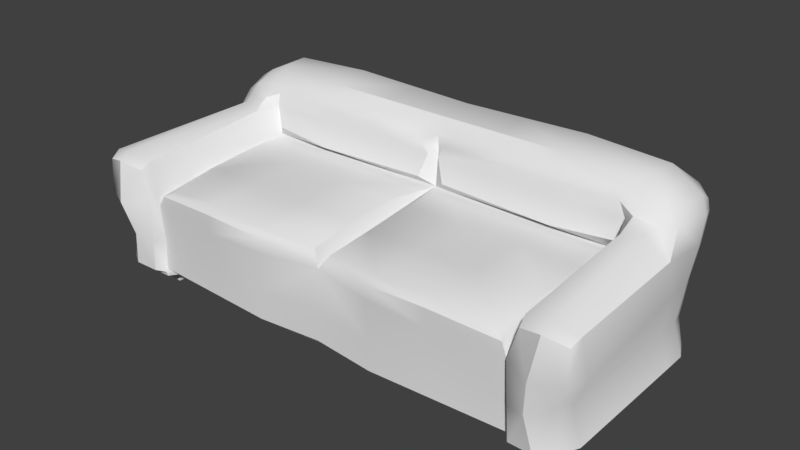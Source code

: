 # Source: couch.blend  (saved by Blender 2.79.0; exported with 4.5.12 LTS)
import bpy
from mathutils import Matrix  # noqa: F401  (used for matrix-valued properties, if any)

bpy.ops.wm.read_factory_settings(use_empty=True)
scene = bpy.context.scene
scene.name = 'Scene'

# ---- collections
col_collection_1 = bpy.data.collections.new('Collection 1'); scene.collection.children.link(col_collection_1)

# ---- materials (node trees are filled in below, after node groups)
mat_atlas = bpy.data.materials.new('atlas')
mat_atlas.alpha_threshold = 0.0
mat_atlas.use_transparent_shadow = False
mat_atlas.roughness = 0.5

# ---- node groups
ng_auto_smooth = bpy.data.node_groups.new('Auto Smooth', 'GeometryNodeTree')
_s = ng_auto_smooth.interface.new_socket(name='Geometry', in_out='OUTPUT', socket_type='NodeSocketGeometry')
_s = ng_auto_smooth.interface.new_socket(name='Geometry', in_out='INPUT', socket_type='NodeSocketGeometry')
_s = ng_auto_smooth.interface.new_socket(name='Angle', in_out='INPUT', socket_type='NodeSocketFloat')
_s.subtype = 'ANGLE'
_s.min_value = 0.0
_s.max_value = 3.142
ng_auto_smooth.is_modifier = True
_N = ng_auto_smooth.nodes; _L = ng_auto_smooth.links
n0 = _N.new('NodeGroupOutput'); n0.name = 'Group Output'; n0.location = (480, -100)
n1 = _N.new('NodeGroupInput'); n1.name = 'Group Input'; n1.location = (-420, -300)
n2 = _N.new('NodeGroupInput'); n2.name = 'Group Input.001'; n2.location = (-60, -100)
n3 = _N.new('GeometryNodeSetShadeSmooth'); n3.name = 'Set Shade Smooth'; n3.location = (120, -100)
n3.domain = 'EDGE'
n4 = _N.new('GeometryNodeSetShadeSmooth'); n4.name = 'Set Shade Smooth.001'; n4.location = (300, -100)
n5 = _N.new('GeometryNodeInputMeshEdgeAngle'); n5.name = 'Edge Angle'; n5.location = (-420, -220)
n6 = _N.new('GeometryNodeInputEdgeSmooth'); n6.name = 'Is Edge Smooth'; n6.location = (-60, -160)
n7 = _N.new('GeometryNodeInputShadeSmooth'); n7.name = 'Is Face Smooth'; n7.location = (-240, -340)
n8 = _N.new('FunctionNodeBooleanMath'); n8.name = 'Boolean Math'; n8.location = (-60, -220)
n9 = _N.new('FunctionNodeCompare'); n9.name = 'Compare'; n9.location = (-240, -180)
n9.operation = 'LESS_EQUAL'
_L.new(n5.outputs[0], n9.inputs[0])
_L.new(n4.outputs[0], n0.inputs[0])
_L.new(n1.outputs[1], n9.inputs[1])
_L.new(n9.outputs[0], n8.inputs[0])
_L.new(n7.outputs[0], n8.inputs[1])
_L.new(n2.outputs[0], n3.inputs[0])
_L.new(n6.outputs[0], n3.inputs[1])
_L.new(n3.outputs[0], n4.inputs[0])
_L.new(n8.outputs[0], n3.inputs[2])
n0.is_active_output = True

# ---- material node trees

# ---- world
world_world = bpy.data.worlds.new('World'); scene.world = world_world
world_world.color = (0.05088, 0.05088, 0.05088)
world_world.use_sun_shadow = False
world_world.sun_shadow_jitter_overblur = 0.0
world_world.cycles.sampling_method = 'MANUAL'

# ---- meshes
me_cube_008 = bpy.data.meshes.new('Cube.008')
me_cube_008.from_pydata([(-6.833, -2.544, 1.636), (-6.701, 2.465, 1.367), (-7.392, -3.05, 2.734), (-6.779, 2.676, 2.533), (-6.833, 1.266, 1.499), (-7.011, 1.267, 2.604), (-5.567, 2.997, 1.501), (-5.574, -3.05, 1.499), (-5.588, 3.149, 2.482), (-5.529, -3.161, 2.605), (-5.657, 1.516, 3.153), (-6.741, 1.939, 4.57), (-6.748, 3.124, 4.291), (-5.784, 3.665, 4.483), (-5.871, 2.055, 5.033), (-5.388, 1.255, 3.481), (-5.348, 1.455, 4.802), (-0.3875, 1.264, 3.411), (-0.5779, 1.459, 4.699), (-6.965, 1.009, 3.574), (-5.87, -3.05, 3.733), (-7.196, -3.05, 3.733), (-5.837, 0.7022, 4.017), (-5.757, 3.586, 3.384), (-6.82, 2.896, 3.203), (-5.578, 1.362, 4.073), (-0.1666, 1.377, 4.064), (-5.27, -1.533, 3.198), (-5.369, -0.0103, 3.249), (-0.3315, -0.005773, 3.211), (-0.3315, -1.528, 3.16), (-6.839, 1.956, 1.5), (-6.953, 2.062, 2.552), (-6.792, 2.683, 4.555), (-5.917, 2.785, 5.056), (-7.008, 2.357, 3.468), (-3.467, 3.15, 1.491), (-3.467, 3.246, 2.467), (-3.614, 1.429, 3.186), (-3.624, 3.806, 4.515), (-3.607, 1.678, 5.084), (-3.467, -3.144, 1.499), (-3.675, 1.177, 3.353), (-3.609, 1.373, 4.811), (-3.467, -3.231, 2.486), (-3.566, 1.291, 4.081), (-3.546, 3.675, 3.343), (-3.621, -0.007481, 3.315), (-3.572, -1.537, 3.263), (-3.615, 2.818, 5.168), (-6.183, 2.805, 1.5), (-6.232, 2.951, 2.48), (-6.318, 3.49, 4.437), (-6.31, 1.921, 4.848), (-6.55, -3.234, 3.91), (-6.372, 0.8493, 4.14), (-6.446, 3.437, 3.331), (-6.68, -3.125, 1.741), (-6.235, -3.511, 1.686), (-6.414, -3.744, 2.656), (-7.14, -3.398, 2.664), (-5.728, -3.353, 1.564), (-5.651, -3.346, 2.691), (-5.92, -3.346, 3.571), (-7.123, -3.346, 3.571), (-6.537, -3.512, 3.732), (-5.799, 3.776, 4.063), (-0.3385, 1.303, 4.403), (-5.853, 1.418, 4.664), (-6.833, 3.076, 4.02), (-5.454, 1.296, 4.482), (-6.85, 1.467, 4.257), (-7.016, 2.509, 4.17), (-3.587, 1.211, 4.461), (-3.585, 3.86, 4.035), (-6.372, 1.409, 4.574), (-6.427, 3.576, 4.003), (-6.417, 2.727, 4.777), (-5.12, -2.91, 3.039), (-3.468, -3.104, 3.281), (-0.2537, -2.78, 2.997), (-5.381, -3.119, 2.904), (-3.464, -3.29, 3.05), (-1.733, 3.104, 1.495), (-1.733, 3.201, 2.475), (-1.807, 1.473, 3.169), (-1.812, 3.758, 4.473), (-1.803, 1.703, 5.068), (-2.031, 1.221, 3.382), (-2.094, 1.416, 4.755), (-1.866, 1.334, 4.072), (-1.773, 3.626, 3.341), (-1.976, -0.006627, 3.263), (-1.952, -1.533, 3.212), (-1.807, 2.807, 5.122), (-1.734, -3.227, 1.499), (-1.733, -3.233, 2.551), (-1.79, 3.812, 4.012), (-1.963, 1.257, 4.432), (-1.861, -3.072, 3.139), (-1.757, -3.252, 2.963), (-5.882, 1.155, 4.3), (-6.527, 1.189, 4.192), (-1.735, 2.845, 0.5445), (-1.735, -3.009, 0.5454), (-6.252, -3.17, 0.5917), (-5.612, -3.12, 0.5606), (-6.618, -2.966, 0.6023), (-6.256, 2.617, 0.5454), (-3.47, -2.932, 0.5454), (-3.47, 2.888, 0.5436), (-6.891, 1.792, 0.5455), (-5.621, 2.8, 0.5454), (-5.461, -2.845, 0.5454), (-6.89, 1.153, 0.5454), (-6.641, 2.296, 0.5152), (-6.89, -2.376, 0.5777), (-7.102, -2.544, 0.6786), (-6.845, 2.501, 0.6099), (-7.102, 1.266, 0.6431), (-5.629, -3.05, 0.6431), (-5.794, 3.046, 0.6431), (-7.103, 1.956, 0.6432), (-3.576, 3.14, 0.6411), (-3.576, -3.144, 0.6431), (-6.448, 2.848, 0.6432), (-6.821, -3.182, 0.7058), (-5.785, -3.348, 0.6599), (-6.444, -3.402, 0.6941), (-1.788, -3.227, 0.6431), (-1.788, 3.093, 0.6421), (-6.256, 2.576, 0.4088), (-6.641, 2.259, 0.3785), (-6.891, 1.762, 0.4089), (-1.735, 2.8, 0.4078), (-3.47, 2.842, 0.4069), (-6.89, -2.346, 0.441), (-6.618, -2.928, 0.4657), (-6.89, 1.132, 0.4087), (-5.621, 2.756, 0.4088), (-1.735, -2.97, 0.4087), (-5.461, -2.808, 0.4087), (-3.47, -2.894, 0.4087), (-6.252, -3.129, 0.4551), (-5.612, -3.08, 0.424), (-6.297, 1.357, 0.0), (-6.297, 1.357, 0.6669), (-6.297, 2.02, 0.0), (-6.297, 2.02, 0.6669), (-5.635, 1.357, 0.0), (-5.635, 1.357, 0.6669), (-5.635, 2.02, 0.0), (-5.635, 2.02, 0.6669), (-6.42, -2.587, 0.0), (-6.42, -2.587, 0.6724), (-6.42, -1.925, 0.0), (-6.42, -1.925, 0.6724), (-5.757, -2.587, 0.0), (-5.757, -2.587, 0.6724), (-5.757, -1.925, 0.0), (-5.757, -1.925, 0.6724), (6.833, -2.544, 1.636), (6.701, 2.465, 1.367), (7.392, -3.05, 2.734), (6.779, 2.676, 2.533), (6.833, 1.266, 1.499), (7.011, 1.267, 2.604), (5.567, 2.997, 1.501), (5.574, -3.05, 1.499), (5.588, 3.149, 2.482), (5.529, -3.161, 2.605), (5.657, 1.516, 3.153), (6.741, 1.939, 4.57), (6.748, 3.124, 4.291), (5.784, 3.665, 4.483), (5.871, 2.055, 5.033), (5.388, 1.255, 3.481), (5.348, 1.455, 4.802), (0.3875, 1.264, 3.411), (0.5779, 1.459, 4.699), (6.965, 1.009, 3.574), (5.87, -3.05, 3.733), (7.196, -3.05, 3.733), (5.837, 0.7022, 4.017), (5.757, 3.586, 3.384), (6.82, 2.896, 3.203), (5.578, 1.362, 4.073), (0.1666, 1.377, 4.064), (5.27, -1.533, 3.198), (5.369, -0.0103, 3.249), (0.3315, -0.005773, 3.211), (0.3315, -1.528, 3.16), (6.839, 1.956, 1.5), (6.953, 2.062, 2.552), (6.792, 2.683, 4.555), (5.917, 2.785, 5.056), (7.008, 2.357, 3.468), (3.467, 3.15, 1.491), (3.467, 3.246, 2.467), (3.614, 1.429, 3.186), (3.624, 3.806, 4.515), (3.607, 1.678, 5.084), (3.467, -3.144, 1.499), (3.675, 1.177, 3.353), (3.609, 1.373, 4.811), (3.467, -3.231, 2.486), (3.566, 1.291, 4.081), (3.546, 3.675, 3.343), (3.621, -0.007481, 3.315), (3.572, -1.537, 3.263), (3.615, 2.818, 5.168), (6.183, 2.805, 1.5), (6.232, 2.951, 2.48), (6.318, 3.49, 4.437), (6.31, 1.921, 4.848), (6.55, -3.234, 3.91), (6.372, 0.8493, 4.14), (6.446, 3.437, 3.331), (6.68, -3.125, 1.741), (6.235, -3.511, 1.686), (6.414, -3.744, 2.656), (7.14, -3.398, 2.664), (5.728, -3.353, 1.564), (5.651, -3.346, 2.691), (5.92, -3.346, 3.571), (7.123, -3.346, 3.571), (6.537, -3.512, 3.732), (5.799, 3.776, 4.063), (0.0, 3.764, 3.99), (0.3385, 1.303, 4.403), (5.853, 1.418, 4.664), (6.833, 3.076, 4.02), (5.454, 1.296, 4.482), (6.85, 1.467, 4.257), (7.016, 2.509, 4.17), (3.587, 1.211, 4.461), (3.585, 3.86, 4.035), (6.372, 1.409, 4.574), (6.427, 3.576, 4.003), (6.417, 2.727, 4.777), (5.12, -2.91, 3.039), (3.468, -3.104, 3.281), (0.2537, -2.78, 2.997), (5.381, -3.119, 2.904), (3.464, -3.29, 3.05), (1.733, 3.104, 1.495), (1.733, 3.201, 2.475), (1.807, 1.473, 3.169), (1.812, 3.758, 4.473), (1.803, 1.703, 5.068), (2.031, 1.221, 3.382), (2.094, 1.416, 4.755), (1.866, 1.334, 4.072), (1.773, 3.626, 3.341), (1.976, -0.006627, 3.263), (1.952, -1.533, 3.212), (1.807, 2.807, 5.122), (1.734, -3.227, 1.499), (1.733, -3.233, 2.551), (1.79, 3.812, 4.012), (1.963, 1.257, 4.432), (1.861, -3.072, 3.139), (1.757, -3.252, 2.963), (5.882, 1.155, 4.3), (6.527, 1.189, 4.192), (0.0, 3.057, 1.499), (0.0, -3.05, 1.499), (0.0, 3.156, 2.483), (0.0, -2.974, 2.615), (0.0, 1.517, 3.152), (0.0, 3.711, 4.43), (0.0, 1.727, 5.051), (0.0, 3.578, 3.339), (0.0, 1.622, 4.059), (0.0, 2.797, 5.077), (0.0, 1.571, 4.582), (1.735, 2.845, 0.5445), (1.735, -3.009, 0.5454), (6.252, -3.17, 0.5917), (5.612, -3.12, 0.5606), (6.618, -2.966, 0.6023), (6.256, 2.617, 0.5454), (3.47, -2.932, 0.5454), (3.47, 2.888, 0.5436), (6.891, 1.792, 0.5455), (0.0, -2.845, 0.5454), (0.0, 2.801, 0.5453), (5.621, 2.8, 0.5454), (5.461, -2.845, 0.5454), (6.89, 1.153, 0.5454), (6.641, 2.296, 0.5152), (6.89, -2.376, 0.5777), (7.102, -2.544, 0.6786), (6.845, 2.501, 0.6099), (7.102, 1.266, 0.6431), (5.629, -3.05, 0.6431), (5.794, 3.046, 0.6431), (0.0, 3.047, 0.6431), (0.0, -3.05, 0.6431), (7.103, 1.956, 0.6432), (3.576, 3.14, 0.6411), (3.576, -3.144, 0.6431), (6.448, 2.848, 0.6432), (6.821, -3.182, 0.7058), (5.785, -3.348, 0.6599), (6.444, -3.402, 0.6941), (1.788, -3.227, 0.6431), (1.788, 3.093, 0.6421), (6.256, 2.576, 0.4088), (6.641, 2.259, 0.3785), (6.891, 1.762, 0.4089), (1.735, 2.8, 0.4078), (3.47, 2.842, 0.4069), (6.89, -2.346, 0.441), (6.618, -2.928, 0.4657), (6.89, 1.132, 0.4087), (5.621, 2.756, 0.4088), (1.735, -2.97, 0.4087), (0.0, -2.808, 0.4087), (0.0, 2.757, 0.4087), (5.461, -2.808, 0.4087), (3.47, -2.894, 0.4087), (6.252, -3.129, 0.4551), (5.612, -3.08, 0.424), (6.297, 1.357, 0.0), (6.297, 1.357, 0.6669), (6.297, 2.02, 0.0), (6.297, 2.02, 0.6669), (5.635, 1.357, 0.0), (5.635, 1.357, 0.6669), (5.635, 2.02, 0.0), (5.635, 2.02, 0.6669), (6.42, -2.587, 0.0), (6.42, -2.587, 0.6724), (6.42, -1.925, 0.0), (6.42, -1.925, 0.6724), (5.757, -2.587, 0.0), (5.757, -2.587, 0.6724), (5.757, -1.925, 0.0), (5.757, -1.925, 0.6724)], [], [(122, 31, 1, 118), (83, 36, 37, 84), (2, 0, 57, 60), (4, 0, 2, 5), (50, 1, 3, 51), (40, 14, 16, 43), (117, 0, 4, 119), (74, 66, 13, 39), (31, 4, 5, 32), (124, 41, 7, 120), (125, 50, 6, 121), (77, 33, 11, 53), (49, 34, 14, 40), (72, 71, 11, 33), (76, 69, 12, 52), (130, 83, 265, 297), (10, 15, 25), (275, 271, 18, 67), (85, 269, 17, 88), (90, 88, 17, 26), (5, 2, 21, 19), (55, 19, 21, 54), (21, 2, 60, 64), (9, 10, 22, 20), (75, 68, 14, 53), (98, 90, 26, 67), (269, 273, 26, 17), (101, 22, 25, 70), (51, 3, 24, 56), (32, 5, 19, 35), (37, 8, 23, 46), (38, 10, 28, 47), (47, 28, 27, 48), (30, 268, 269, 29), (27, 28, 10, 9), (3, 32, 35, 24), (69, 72, 33, 12), (39, 13, 34, 49), (95, 96, 44, 41), (119, 4, 31, 122), (86, 39, 49, 94), (92, 47, 48, 93), (85, 38, 47, 92), (84, 37, 46, 91), (70, 25, 45, 73), (25, 15, 42, 45), (10, 38, 42, 15), (1, 31, 32, 3), (121, 6, 36, 123), (94, 49, 40, 87), (129, 95, 41, 124), (27, 9, 81, 78), (95, 266, 268, 96), (97, 74, 39, 86), (87, 40, 43, 89), (8, 51, 56, 23), (71, 75, 53, 11), (20, 54, 65, 63), (22, 55, 54, 20), (66, 76, 52, 13), (118, 1, 50, 125), (83, 84, 267, 265), (7, 9, 62, 61), (9, 20, 63, 62), (128, 58, 57, 126), (6, 50, 51, 8), (59, 62, 63, 65), (60, 59, 65, 64), (58, 61, 62, 59), (127, 61, 58, 128), (54, 21, 64, 65), (120, 7, 61, 127), (23, 56, 76, 66), (19, 55, 102), (91, 46, 74, 97), (16, 70, 73, 43), (24, 35, 72, 69), (68, 70, 16), (89, 98, 67, 18), (55, 22, 101), (273, 275, 67, 26), (56, 24, 69, 76), (35, 19, 71, 72), (46, 23, 66, 74), (22, 10, 25), (14, 68, 16), (52, 12, 33, 77), (34, 77, 53, 14), (52, 77, 34), (13, 52, 34), (48, 27, 78, 79), (93, 48, 79, 99), (81, 82, 79, 78), (80, 100, 268), (268, 100, 96), (9, 44, 82, 81), (44, 96, 100, 82), (36, 6, 8, 37), (7, 41, 44, 9), (82, 100, 99, 79), (30, 93, 99, 80), (43, 73, 98, 89), (272, 91, 97, 228), (271, 87, 89, 18), (228, 97, 86, 270), (298, 266, 95, 129), (274, 94, 87, 271), (267, 84, 91, 272), (269, 85, 92, 29), (29, 92, 93, 30), (270, 86, 94, 274), (73, 45, 90, 98), (45, 42, 88, 90), (38, 85, 88, 42), (123, 36, 83, 130), (57, 58, 59, 60), (68, 101, 70), (102, 55, 101), (75, 102, 101, 68), (71, 19, 102, 75), (129, 124, 109, 104), (122, 118, 115, 111), (298, 129, 104, 285), (127, 128, 105, 106), (121, 123, 110, 112), (118, 125, 108, 115), (124, 120, 113, 109), (128, 126, 107, 105), (126, 117, 116, 107), (130, 297, 286, 103), (119, 122, 111, 114), (123, 130, 103, 110), (125, 121, 112, 108), (117, 119, 114, 116), (120, 127, 106, 113), (0, 117, 126, 57), (104, 109, 142, 140), (106, 105, 143, 144), (113, 106, 144, 141), (114, 111, 133, 138), (105, 107, 137, 143), (112, 110, 135, 139), (109, 113, 141, 142), (103, 286, 319, 134), (285, 104, 140, 318), (108, 112, 139, 131), (116, 114, 138, 136), (107, 116, 136, 137), (110, 103, 134, 135), (111, 115, 132, 133), (115, 108, 131, 132), (145, 146, 148, 147), (147, 148, 152, 151), (151, 152, 150, 149), (149, 150, 146, 145), (153, 154, 156, 155), (155, 156, 160, 159), (159, 160, 158, 157), (157, 158, 154, 153), (299, 293, 162, 192), (245, 246, 198, 197), (163, 221, 218, 161), (165, 166, 163, 161), (211, 212, 164, 162), (201, 204, 177, 175), (292, 294, 165, 161), (236, 200, 174, 227), (192, 193, 166, 165), (301, 295, 168, 202), (302, 296, 167, 211), (239, 214, 172, 194), (210, 201, 175, 195), (234, 194, 172, 233), (238, 213, 173, 231), (307, 297, 265, 245), (171, 186, 176), (275, 229, 179, 271), (247, 250, 178, 269), (252, 187, 178, 250), (166, 180, 182, 163), (216, 215, 182, 180), (182, 225, 221, 163), (170, 181, 183, 171), (237, 214, 175, 230), (260, 229, 187, 252), (269, 178, 187, 273), (263, 232, 186, 183), (212, 217, 185, 164), (193, 196, 180, 166), (198, 207, 184, 169), (199, 208, 189, 171), (208, 209, 188, 189), (191, 190, 269, 268), (188, 170, 171, 189), (164, 185, 196, 193), (231, 173, 194, 234), (200, 210, 195, 174), (257, 202, 205, 258), (294, 299, 192, 165), (248, 256, 210, 200), (254, 255, 209, 208), (247, 254, 208, 199), (246, 253, 207, 198), (232, 235, 206, 186), (186, 206, 203, 176), (171, 176, 203, 199), (162, 164, 193, 192), (296, 300, 197, 167), (256, 249, 201, 210), (306, 301, 202, 257), (188, 240, 243, 170), (257, 258, 268, 266), (259, 248, 200, 236), (249, 251, 204, 201), (169, 184, 217, 212), (233, 172, 214, 237), (181, 224, 226, 215), (183, 181, 215, 216), (227, 174, 213, 238), (293, 302, 211, 162), (245, 265, 267, 246), (168, 222, 223, 170), (170, 223, 224, 181), (305, 303, 218, 219), (167, 169, 212, 211), (220, 226, 224, 223), (221, 225, 226, 220), (219, 220, 223, 222), (304, 305, 219, 222), (215, 226, 225, 182), (295, 304, 222, 168), (184, 227, 238, 217), (180, 264, 216), (253, 259, 236, 207), (177, 204, 235, 232), (185, 231, 234, 196), (230, 177, 232), (251, 179, 229, 260), (216, 263, 183), (273, 187, 229, 275), (217, 238, 231, 185), (196, 234, 233, 180), (207, 236, 227, 184), (183, 186, 171), (175, 177, 230), (213, 239, 194, 173), (195, 175, 214, 239), (213, 195, 239), (174, 195, 213), (209, 241, 240, 188), (255, 261, 241, 209), (99, 100, 80), (243, 240, 241, 244), (268, 30, 80), (170, 243, 244, 205), (205, 244, 262, 258), (197, 198, 169, 167), (168, 170, 205, 202), (244, 241, 261, 262), (191, 242, 261, 255), (204, 251, 260, 235), (272, 228, 259, 253), (271, 179, 251, 249), (228, 270, 248, 259), (298, 306, 257, 266), (274, 271, 249, 256), (267, 272, 253, 246), (269, 190, 254, 247), (190, 191, 255, 254), (270, 274, 256, 248), (235, 260, 252, 206), (206, 252, 250, 203), (199, 203, 250, 247), (300, 307, 245, 197), (218, 221, 220, 219), (230, 232, 263), (264, 263, 216), (237, 230, 263, 264), (233, 237, 264, 180), (306, 277, 282, 301), (299, 284, 290, 293), (298, 285, 277, 306), (304, 279, 278, 305), (296, 287, 283, 300), (293, 290, 281, 302), (301, 282, 288, 295), (305, 278, 280, 303), (303, 280, 291, 292), (307, 276, 286, 297), (294, 289, 284, 299), (300, 283, 276, 307), (302, 281, 287, 296), (292, 291, 289, 294), (295, 288, 279, 304), (161, 218, 303, 292), (277, 317, 321, 282), (279, 323, 322, 278), (288, 320, 323, 279), (289, 315, 310, 284), (278, 322, 314, 280), (287, 316, 312, 283), (282, 321, 320, 288), (276, 311, 319, 286), (285, 318, 317, 277), (281, 308, 316, 287), (291, 313, 315, 289), (280, 314, 313, 291), (283, 312, 311, 276), (284, 310, 309, 290), (290, 309, 308, 281), (324, 326, 327, 325), (326, 330, 331, 327), (330, 328, 329, 331), (328, 324, 325, 329), (332, 334, 335, 333), (334, 338, 339, 335), (338, 336, 337, 339), (336, 332, 333, 337), (268, 242, 191), (262, 242, 268), (268, 258, 262), (261, 242, 262)])
me_cube_008.polygons.foreach_set('use_smooth', [1, 1, 1, 1, 1, 1, 1, 1, 1, 1, 1, 1, 1, 1, 1, 1, 1, 1, 1, 1, 1, 1, 1, 1, 1, 1, 1, 1, 1, 1, 1, 1, 1, 1, 1, 1, 1, 1, 1, 1, 1, 1, 1, 1, 1, 1, 1, 1, 1, 1, 1, 1, 1, 1, 1, 1, 1, 1, 1, 1, 1, 1, 1, 1, 1, 1, 1, 1, 1, 1, 1, 1, 1, 1, 1, 1, 1, 1, 1, 1, 1, 1, 1, 1, 1, 1, 1, 1, 1, 1, 1, 1, 1, 1, 1, 1, 1, 1, 1, 1, 1, 1, 1, 1, 1, 1, 1, 1, 1, 1, 1, 1, 1, 1, 1, 1, 1, 1, 1, 1, 1, 1, 1, 1, 1, 1, 1, 1, 1, 1, 1, 1, 1, 1, 1, 1, 1, 1, 1, 1, 1, 1, 1, 1, 1, 1, 1, 1, 1, 1, 1, 0, 0, 0, 0, 0, 0, 0, 0, 1, 1, 1, 1, 1, 1, 1, 1, 1, 1, 1, 1, 1, 1, 1, 1, 1, 1, 1, 1, 1, 1, 1, 1, 1, 1, 1, 1, 1, 1, 1, 1, 1, 1, 1, 1, 1, 1, 1, 1, 1, 1, 1, 1, 1, 1, 1, 1, 1, 1, 1, 1, 1, 1, 1, 1, 1, 1, 1, 1, 1, 1, 1, 1, 1, 1, 1, 1, 1, 1, 1, 1, 1, 1, 1, 1, 1, 1, 1, 1, 1, 1, 1, 1, 1, 1, 1, 1, 1, 1, 1, 1, 1, 1, 1, 1, 1, 1, 1, 1, 1, 1, 1, 1, 1, 1, 1, 1, 1, 1, 1, 1, 1, 1, 1, 1, 1, 1, 1, 1, 1, 1, 1, 1, 1, 1, 1, 1, 1, 1, 1, 1, 1, 1, 1, 1, 1, 1, 1, 1, 1, 1, 1, 1, 1, 1, 1, 1, 1, 1, 1, 0, 0, 0, 0, 0, 0, 0, 0, 1, 1, 1, 1])
_uv = me_cube_008.uv_layers.new(name='UVMap')
_uv.uv.foreach_set('vector', [0.6074, 0.8634, 0.6074, 0.8634, 0.6074, 0.8634, 0.6074, 0.8634, 0.6074, 0.8634, 0.6074, 0.8634, 0.6074, 0.8634, 0.6074, 0.8634, 0.6074, 0.8634, 0.6074, 0.8634, 0.6074, 0.8634, 0.6074, 0.8634, 0.6074, 0.8634, 0.6074, 0.8634, 0.6074, 0.8634, 0.6074, 0.8634, 0.6074, 0.8634, 0.6074, 0.8634, 0.6074, 0.8634, 0.6074, 0.8634, 0.6074, 0.8634, 0.6074, 0.8634, 0.6074, 0.8634, 0.6074, 0.8634, 0.6074, 0.8634, 0.6074, 0.8634, 0.6074, 0.8634, 0.6074, 0.8634, 0.6074, 0.8634, 0.6074, 0.8634, 0.6074, 0.8634, 0.6074, 0.8634, 0.6074, 0.8634, 0.6074, 0.8634, 0.6074, 0.8634, 0.6074, 0.8634, 0.6074, 0.8634, 0.6074, 0.8634, 0.6074, 0.8634, 0.6074, 0.8634, 0.6074, 0.8634, 0.6074, 0.8634, 0.6074, 0.8634, 0.6074, 0.8634, 0.6074, 0.8634, 0.6074, 0.8634, 0.6074, 0.8634, 0.6074, 0.8634, 0.6074, 0.8634, 0.6074, 0.8634, 0.6074, 0.8634, 0.6074, 0.8634, 0.6074, 0.8634, 0.6074, 0.8634, 0.6074, 0.8634, 0.6074, 0.8634, 0.6074, 0.8634, 0.6074, 0.8634, 0.6074, 0.8634, 0.6074, 0.8634, 0.6074, 0.8634, 0.6074, 0.8634, 0.6074, 0.8634, 0.6074, 0.8634, 0.6074, 0.8634, 0.6074, 0.8634, 0.6074, 0.8634, 0.6074, 0.8634, 0.6074, 0.8634, 0.6074, 0.8634, 0.6074, 0.8634, 0.6074, 0.8634, 0.6074, 0.8634, 0.6074, 0.8634, 0.6074, 0.8634, 0.6074, 0.8634, 0.6074, 0.8634, 0.6074, 0.8634, 0.6074, 0.8634, 0.6074, 0.8634, 0.6074, 0.8634, 0.6074, 0.8634, 0.6074, 0.8634, 0.6074, 0.8634, 0.6074, 0.8634, 0.6074, 0.8634, 0.6074, 0.8634, 0.6074, 0.8634, 0.6074, 0.8634, 0.6074, 0.8634, 0.6074, 0.8634, 0.6074, 0.8634, 0.6074, 0.8634, 0.6074, 0.8634, 0.6074, 0.8634, 0.6074, 0.8634, 0.6074, 0.8634, 0.6074, 0.8634, 0.6074, 0.8634, 0.6074, 0.8634, 0.6074, 0.8634, 0.6074, 0.8634, 0.6074, 0.8634, 0.6074, 0.8634, 0.6074, 0.8634, 0.6074, 0.8634, 0.6074, 0.8634, 0.6074, 0.8634, 0.6074, 0.8634, 0.6074, 0.8634, 0.6074, 0.8634, 0.6074, 0.8634, 0.6074, 0.8634, 0.6074, 0.8634, 0.6074, 0.8634, 0.6074, 0.8634, 0.6074, 0.8634, 0.6074, 0.8634, 0.6074, 0.8634, 0.6074, 0.8634, 0.6074, 0.8634, 0.6074, 0.8634, 0.6074, 0.8634, 0.6074, 0.8634, 0.6074, 0.8634, 0.6074, 0.8634, 0.6074, 0.8634, 0.6074, 0.8634, 0.6074, 0.8634, 0.6074, 0.8634, 0.6074, 0.8634, 0.6074, 0.8634, 0.6074, 0.8634, 0.6074, 0.8634, 0.6074, 0.8634, 0.6074, 0.8634, 0.6074, 0.8634, 0.6074, 0.8634, 0.6074, 0.8634, 0.6074, 0.8634, 0.6074, 0.8634, 0.6074, 0.8634, 0.6074, 0.8634, 0.6074, 0.8634, 0.6074, 0.8634, 0.6074, 0.8634, 0.6074, 0.8634, 0.6074, 0.8634, 0.6074, 0.8634, 0.6074, 0.8634, 0.6074, 0.8634, 0.6074, 0.8634, 0.6074, 0.8634, 0.6074, 0.8634, 0.6074, 0.8634, 0.6074, 0.8634, 0.6074, 0.8634, 0.6074, 0.8634, 0.6074, 0.8634, 0.6074, 0.8634, 0.6074, 0.8634, 0.6074, 0.8634, 0.6074, 0.8634, 0.6074, 0.8634, 0.6074, 0.8634, 0.6074, 0.8634, 0.6074, 0.8634, 0.6074, 0.8634, 0.6074, 0.8634, 0.6074, 0.8634, 0.6074, 0.8634, 0.6074, 0.8634, 0.6074, 0.8634, 0.6074, 0.8634, 0.6074, 0.8634, 0.6074, 0.8634, 0.6074, 0.8634, 0.6074, 0.8634, 0.6074, 0.8634, 0.6074, 0.8634, 0.6074, 0.8634, 0.6074, 0.8634, 0.6074, 0.8634, 0.6074, 0.8634, 0.6074, 0.8634, 0.6074, 0.8634, 0.6074, 0.8634, 0.6074, 0.8634, 0.6074, 0.8634, 0.6074, 0.8634, 0.6074, 0.8634, 0.6074, 0.8634, 0.6074, 0.8634, 0.6074, 0.8634, 0.6074, 0.8634, 0.6074, 0.8634, 0.6074, 0.8634, 0.6074, 0.8634, 0.6074, 0.8634, 0.6074, 0.8634, 0.6074, 0.8634, 0.6074, 0.8634, 0.6074, 0.8634, 0.6074, 0.8634, 0.6074, 0.8634, 0.6074, 0.8634, 0.6074, 0.8634, 0.6074, 0.8634, 0.6074, 0.8634, 0.6074, 0.8634, 0.6074, 0.8634, 0.6074, 0.8634, 0.6074, 0.8634, 0.6074, 0.8634, 0.6074, 0.8634, 0.6074, 0.8634, 0.6074, 0.8634, 0.6074, 0.8634, 0.6074, 0.8634, 0.6074, 0.8634, 0.6074, 0.8634, 0.6074, 0.8634, 0.6074, 0.8634, 0.6074, 0.8634, 0.6074, 0.8634, 0.6074, 0.8634, 0.6074, 0.8634, 0.6074, 0.8634, 0.6074, 0.8634, 0.6074, 0.8634, 0.6074, 0.8634, 0.6074, 0.8634, 0.6074, 0.8634, 0.6074, 0.8634, 0.6074, 0.8634, 0.6074, 0.8634, 0.6074, 0.8634, 0.6074, 0.8634, 0.6074, 0.8634, 0.6074, 0.8634, 0.6074, 0.8634, 0.6074, 0.8634, 0.6074, 0.8634, 0.6074, 0.8634, 0.6074, 0.8634, 0.6074, 0.8634, 0.6074, 0.8634, 0.6074, 0.8634, 0.6074, 0.8634, 0.6074, 0.8634, 0.6074, 0.8634, 0.6074, 0.8634, 0.6074, 0.8634, 0.6074, 0.8634, 0.6074, 0.8634, 0.6074, 0.8634, 0.6074, 0.8634, 0.6074, 0.8634, 0.6074, 0.8634, 0.6074, 0.8634, 0.6074, 0.8634, 0.6074, 0.8634, 0.6074, 0.8634, 0.6074, 0.8634, 0.6074, 0.8634, 0.6074, 0.8634, 0.6074, 0.8634, 0.6074, 0.8634, 0.6074, 0.8634, 0.6074, 0.8634, 0.6074, 0.8634, 0.6074, 0.8634, 0.6074, 0.8634, 0.6074, 0.8634, 0.6074, 0.8634, 0.6074, 0.8634, 0.6074, 0.8634, 0.6074, 0.8634, 0.6074, 0.8634, 0.6074, 0.8634, 0.6074, 0.8634, 0.6074, 0.8634, 0.6074, 0.8634, 0.6074, 0.8634, 0.6074, 0.8634, 0.6074, 0.8634, 0.6074, 0.8634, 0.6074, 0.8634, 0.6074, 0.8634, 0.6074, 0.8634, 0.6074, 0.8634, 0.6074, 0.8634, 0.6074, 0.8634, 0.6074, 0.8634, 0.6074, 0.8634, 0.6074, 0.8634, 0.6074, 0.8634, 0.6074, 0.8634, 0.6074, 0.8634, 0.6074, 0.8634, 0.6074, 0.8634, 0.6074, 0.8634, 0.6074, 0.8634, 0.6074, 0.8634, 0.6074, 0.8634, 0.6074, 0.8634, 0.6074, 0.8634, 0.6074, 0.8634, 0.6074, 0.8634, 0.6074, 0.8634, 0.6074, 0.8634, 0.6074, 0.8634, 0.6074, 0.8634, 0.6074, 0.8634, 0.6074, 0.8634, 0.6074, 0.8634, 0.6074, 0.8634, 0.6074, 0.8634, 0.6074, 0.8634, 0.6074, 0.8634, 0.6074, 0.8634, 0.6074, 0.8634, 0.6074, 0.8634, 0.6074, 0.8634, 0.6074, 0.8634, 0.6074, 0.8634, 0.6074, 0.8634, 0.6074, 0.8634, 0.6074, 0.8634, 0.6074, 0.8634, 0.6074, 0.8634, 0.6074, 0.8634, 0.6074, 0.8634, 0.6074, 0.8634, 0.6074, 0.8634, 0.6074, 0.8634, 0.6074, 0.8634, 0.6074, 0.8634, 0.6074, 0.8634, 0.6074, 0.8634, 0.6074, 0.8634, 0.6074, 0.8634, 0.6074, 0.8634, 0.6074, 0.8634, 0.6074, 0.8634, 0.6074, 0.8634, 0.6074, 0.8634, 0.6074, 0.8634, 0.6074, 0.8634, 0.6074, 0.8634, 0.6074, 0.8634, 0.6074, 0.8634, 0.6074, 0.8634, 0.6074, 0.8634, 0.6074, 0.8634, 0.6074, 0.8634, 0.6074, 0.8634, 0.6074, 0.8634, 0.6074, 0.8634, 0.6074, 0.8634, 0.6074, 0.8634, 0.6074, 0.8634, 0.6074, 0.8634, 0.6074, 0.8634, 0.6074, 0.8634, 0.6074, 0.8634, 0.6074, 0.8634, 0.6074, 0.8634, 0.6074, 0.8634, 0.6074, 0.8634, 0.6074, 0.8634, 0.6074, 0.8634, 0.6074, 0.8634, 0.6074, 0.8634, 0.6074, 0.8634, 0.6074, 0.8634, 0.6074, 0.8634, 0.6074, 0.8634, 0.6074, 0.8634, 0.6074, 0.8634, 0.6074, 0.8634, 0.6074, 0.8634, 0.6074, 0.8634, 0.6074, 0.8634, 0.6074, 0.8634, 0.6074, 0.8634, 0.6074, 0.8634, 0.6074, 0.8634, 0.6074, 0.8634, 0.6074, 0.8634, 0.6074, 0.8634, 0.6074, 0.8634, 0.6074, 0.8634, 0.6074, 0.8634, 0.6074, 0.8634, 0.6074, 0.8634, 0.6074, 0.8634, 0.6074, 0.8634, 0.6074, 0.8634, 0.6074, 0.8634, 0.6074, 0.8634, 0.6074, 0.8634, 0.6074, 0.8634, 0.6074, 0.8634, 0.6074, 0.8634, 0.6074, 0.8634, 0.6074, 0.8634, 0.6074, 0.8634, 0.6074, 0.8634, 0.6074, 0.8634, 0.6074, 0.8634, 0.6074, 0.8634, 0.6074, 0.8634, 0.6074, 0.8634, 0.6074, 0.8634, 0.6074, 0.8634, 0.6074, 0.8634, 0.6074, 0.8634, 0.6074, 0.8634, 0.6074, 0.8634, 0.6074, 0.8634, 0.6074, 0.8634, 0.6074, 0.8634, 0.6074, 0.8634, 0.6074, 0.8634, 0.6074, 0.8634, 0.6074, 0.8634, 0.6074, 0.8634, 0.6074, 0.8634, 0.6074, 0.8634, 0.6074, 0.8634, 0.6074, 0.8634, 0.6074, 0.8634, 0.6074, 0.8634, 0.6074, 0.8634, 0.6074, 0.8634, 0.6074, 0.8634, 0.6074, 0.8634, 0.6074, 0.8634, 0.6074, 0.8634, 0.6074, 0.8634, 0.6074, 0.8634, 0.6074, 0.8634, 0.6074, 0.8634, 0.6074, 0.8634, 0.6074, 0.8634, 0.6074, 0.8634, 0.6074, 0.8634, 0.6074, 0.8634, 0.6074, 0.8634, 0.6074, 0.8634, 0.6074, 0.8634, 0.6074, 0.8634, 0.6074, 0.8634, 0.6074, 0.8634, 0.6074, 0.8634, 0.6074, 0.8634, 0.6074, 0.8634, 0.6074, 0.8634, 0.6074, 0.8634, 0.6074, 0.8634, 0.6074, 0.8634, 0.6074, 0.8634, 0.6074, 0.8634, 0.6074, 0.8634, 0.6074, 0.8634, 0.6074, 0.8634, 0.6074, 0.8634, 0.6074, 0.8634, 0.6074, 0.8634, 0.6074, 0.8634, 0.6074, 0.8634, 0.6074, 0.8634, 0.6074, 0.8634, 0.6074, 0.8634, 0.6074, 0.8634, 0.6074, 0.8634, 0.6074, 0.8634, 0.6074, 0.8634, 0.6074, 0.8634, 0.6074, 0.8634, 0.6074, 0.8634, 0.6074, 0.8634, 0.6074, 0.8634, 0.6074, 0.8634, 0.6074, 0.8634, 0.6074, 0.8634, 0.6074, 0.8634, 0.6074, 0.8634, 0.6074, 0.8634, 0.6074, 0.8634, 0.6074, 0.8634, 0.6074, 0.8634, 0.6074, 0.8634, 0.6074, 0.8634, 0.6074, 0.8634, 0.6074, 0.8634, 0.6074, 0.8634, 0.6074, 0.8634, 0.6074, 0.8634, 0.6074, 0.8634, 0.6074, 0.8634, 0.6074, 0.8634, 0.6074, 0.8634, 0.6074, 0.8634, 0.6074, 0.8634, 0.6074, 0.8634, 0.6074, 0.8634, 0.6074, 0.8634, 0.6074, 0.8634, 0.6074, 0.8634, 0.6074, 0.8634, 0.6074, 0.8634, 0.6074, 0.8634, 0.6074, 0.8634, 0.6074, 0.8634, 0.6074, 0.8634, 0.6074, 0.8634, 0.6074, 0.8634, 0.6074, 0.8634, 0.6074, 0.8634, 0.6074, 0.8634, 0.6074, 0.8634, 0.6074, 0.8634, 0.6074, 0.8634, 0.6074, 0.8634, 0.6074, 0.8634, 0.6074, 0.8634, 0.6074, 0.8634, 0.6074, 0.8634, 0.6074, 0.8634, 0.6074, 0.8634, 0.6074, 0.8634, 0.6074, 0.8634, 0.6074, 0.8634, 0.6074, 0.8634, 0.6074, 0.8634, 0.6074, 0.8634, 0.6074, 0.8634, 0.6074, 0.8634, 0.6074, 0.8634, 0.6074, 0.8634, 0.6074, 0.8634, 0.6074, 0.8634, 0.6074, 0.8634, 0.6074, 0.8634, 0.6074, 0.8634, 0.6074, 0.8634, 0.6074, 0.8634, 0.6074, 0.8634, 0.6074, 0.8634, 0.6074, 0.8634, 0.6074, 0.8634, 0.6074, 0.8634, 0.6074, 0.8634, 0.6074, 0.8634, 0.6074, 0.8634, 0.6074, 0.8634, 0.6074, 0.8634, 0.6074, 0.8634, 0.6074, 0.8634, 0.6074, 0.8634, 0.6074, 0.8634, 0.6074, 0.8634, 0.6074, 0.8634, 0.6074, 0.8634, 0.6074, 0.8634, 0.6074, 0.8634, 0.6074, 0.8634, 0.6074, 0.8634, 0.6074, 0.8634, 0.6074, 0.8634, 0.6074, 0.8634, 0.6074, 0.8634, 0.6074, 0.8634, 0.6074, 0.8634, 0.6074, 0.8634, 0.6074, 0.8634, 0.6074, 0.8634, 0.6074, 0.8634, 0.6074, 0.8634, 0.6074, 0.8634, 0.6074, 0.8634, 0.6074, 0.8634, 0.6074, 0.8634, 0.6074, 0.8634, 0.6074, 0.8634, 0.6074, 0.8634, 0.6074, 0.8634, 0.6074, 0.8634, 0.6074, 0.8634, 0.6074, 0.8634, 0.6074, 0.8634, 0.6074, 0.8634, 0.6074, 0.8634, 0.6074, 0.8634, 0.6074, 0.8634, 0.6074, 0.8634, 0.6074, 0.8634, 0.6074, 0.8634, 0.6074, 0.8634, 0.6074, 0.8634, 0.6074, 0.8634, 0.6074, 0.8634, 0.6074, 0.8634, 0.6074, 0.8634, 0.6074, 0.8634, 0.6074, 0.8634, 0.6074, 0.8634, 0.6074, 0.8634, 0.6074, 0.8634, 0.6074, 0.8634, 0.6074, 0.8634, 0.6074, 0.8634, 0.6074, 0.8634, 0.6074, 0.8634, 0.6074, 0.8634, 0.6074, 0.8634, 0.6074, 0.8634, 0.6074, 0.8634, 0.6074, 0.8634, 0.6074, 0.8634, 0.6074, 0.8634, 0.6074, 0.8634, 0.6074, 0.8634, 0.6074, 0.8634, 0.6074, 0.8634, 0.6074, 0.8634, 0.6074, 0.8634, 0.6074, 0.8634, 0.6074, 0.8634, 0.6074, 0.8634, 0.6074, 0.8634, 0.6074, 0.8634, 0.6074, 0.8634, 0.6074, 0.8634, 0.6074, 0.8634, 0.6074, 0.8634, 0.6074, 0.8634, 0.6074, 0.8634, 0.6074, 0.8634, 0.6074, 0.8634, 0.6074, 0.8634, 0.6074, 0.8634, 0.6074, 0.8634, 0.6074, 0.8634, 0.6074, 0.8634, 0.6074, 0.8634, 0.6074, 0.8634, 0.6074, 0.8634, 0.6074, 0.8634, 0.6074, 0.8634, 0.6074, 0.8634, 0.6074, 0.8634, 0.6074, 0.8634, 0.6074, 0.8634, 0.6074, 0.8634, 0.6074, 0.8634, 0.6074, 0.8634, 0.6074, 0.8634, 0.6074, 0.8634, 0.6074, 0.8634, 0.6074, 0.8634, 0.6074, 0.8634, 0.6074, 0.8634, 0.6074, 0.8634, 0.6074, 0.8634, 0.6074, 0.8634, 0.6074, 0.8634, 0.6074, 0.8634, 0.6074, 0.8634, 0.6074, 0.8634, 0.6074, 0.8634, 0.6074, 0.8634, 0.6074, 0.8634, 0.6074, 0.8634, 0.6074, 0.8634, 0.6074, 0.8634, 0.6074, 0.8634, 0.6074, 0.8634, 0.6074, 0.8634, 0.6074, 0.8634, 0.6074, 0.8634, 0.6074, 0.8634, 0.6074, 0.8634, 0.6074, 0.8634, 0.6074, 0.8634, 0.6074, 0.8634, 0.6074, 0.8634, 0.6074, 0.8634, 0.6074, 0.8634, 0.6074, 0.8634, 0.6074, 0.8634, 0.6074, 0.8634, 0.6074, 0.8634, 0.6074, 0.8634, 0.6074, 0.8634, 0.6074, 0.8634, 0.6074, 0.8634, 0.6074, 0.8634, 0.6074, 0.8634, 0.6074, 0.8634, 0.6074, 0.8634, 0.6074, 0.8634, 0.6074, 0.8634, 0.6074, 0.8634, 0.6074, 0.8634, 0.6074, 0.8634, 0.6074, 0.8634, 0.6074, 0.8634, 0.6074, 0.8634, 0.6074, 0.8634, 0.6074, 0.8634, 0.6074, 0.8634, 0.6074, 0.8634, 0.6074, 0.8634, 0.6074, 0.8634, 0.6074, 0.8634, 0.6074, 0.8634, 0.6074, 0.8634, 0.6074, 0.8634, 0.6074, 0.8634, 0.6074, 0.8634, 0.6074, 0.8634, 0.6074, 0.8634, 0.6074, 0.8634, 0.6074, 0.8634, 0.6074, 0.8634, 0.6074, 0.8634, 0.6074, 0.8634, 0.6074, 0.8634, 0.6074, 0.8634, 0.6074, 0.8634, 0.6074, 0.8634, 0.6074, 0.8634, 0.6074, 0.8634, 0.6074, 0.8634, 0.6074, 0.8634, 0.6074, 0.8634, 0.6074, 0.8634, 0.6074, 0.8634, 0.6074, 0.8634, 0.6074, 0.8634, 0.6074, 0.8634, 0.6074, 0.8634, 0.6074, 0.8634, 0.6074, 0.8634, 0.6074, 0.8634, 0.6074, 0.8634, 0.6074, 0.8634, 0.6074, 0.8634, 0.6074, 0.8634, 0.6074, 0.8634, 0.6074, 0.8634, 0.6074, 0.8634, 0.6074, 0.8634, 0.6074, 0.8634, 0.6074, 0.8634, 0.6074, 0.8634, 0.6074, 0.8634, 0.6074, 0.8634, 0.6074, 0.8634, 0.6074, 0.8634, 0.6074, 0.8634, 0.6074, 0.8634, 0.6074, 0.8634, 0.6074, 0.8634, 0.6074, 0.8634, 0.6074, 0.8634, 0.6074, 0.8634, 0.6074, 0.8634, 0.6074, 0.8634, 0.6074, 0.8634, 0.6074, 0.8634, 0.6074, 0.8634, 0.6074, 0.8634, 0.6074, 0.8634, 0.6074, 0.8634, 0.6074, 0.8634, 0.6074, 0.8634, 0.6074, 0.8634, 0.6074, 0.8634, 0.6074, 0.8634, 0.6074, 0.8634, 0.6074, 0.8634, 0.6074, 0.8634, 0.6074, 0.8634, 0.6074, 0.8634, 0.6074, 0.8634, 0.6074, 0.8634, 0.6074, 0.8634, 0.6074, 0.8634, 0.6074, 0.8634, 0.6074, 0.8634, 0.6074, 0.8634, 0.6074, 0.8634, 0.6074, 0.8634, 0.6074, 0.8634, 0.6074, 0.8634, 0.6074, 0.8634, 0.6074, 0.8634, 0.6074, 0.8634, 0.6074, 0.8634, 0.6074, 0.8634, 0.6074, 0.8634, 0.6074, 0.8634, 0.6074, 0.8634, 0.6074, 0.8634, 0.6074, 0.8634, 0.6074, 0.8634, 0.6074, 0.8634, 0.6074, 0.8634, 0.6074, 0.8634, 0.6074, 0.8634, 0.6074, 0.8634, 0.6074, 0.8634, 0.6074, 0.8634, 0.6074, 0.8634, 0.6074, 0.8634, 0.6074, 0.8634, 0.6074, 0.8634, 0.6074, 0.8634, 0.6074, 0.8634, 0.6074, 0.8634, 0.6074, 0.8634, 0.6074, 0.8634, 0.6074, 0.8634, 0.6074, 0.8634, 0.6074, 0.8634, 0.6074, 0.8634, 0.6074, 0.8634, 0.6074, 0.8634, 0.6074, 0.8634, 0.6074, 0.8634, 0.6074, 0.8634, 0.6074, 0.8634, 0.6074, 0.8634, 0.6074, 0.8634, 0.6074, 0.8634, 0.6074, 0.8634, 0.6074, 0.8634, 0.6074, 0.8634, 0.6074, 0.8634, 0.6074, 0.8634, 0.6074, 0.8634, 0.6074, 0.8634, 0.6074, 0.8634, 0.6074, 0.8634, 0.6074, 0.8634, 0.6074, 0.8634, 0.6074, 0.8634, 0.6074, 0.8634, 0.6074, 0.8634, 0.6074, 0.8634, 0.6074, 0.8634, 0.6074, 0.8634, 0.6074, 0.8634, 0.6074, 0.8634, 0.6074, 0.8634, 0.6074, 0.8634, 0.6074, 0.8634, 0.6074, 0.8634, 0.6074, 0.8634, 0.6074, 0.8634, 0.6074, 0.8634, 0.6074, 0.8634, 0.6074, 0.8634, 0.6074, 0.8634, 0.6074, 0.8634, 0.6074, 0.8634, 0.6074, 0.8634, 0.6074, 0.8634, 0.6074, 0.8634, 0.6074, 0.8634, 0.6074, 0.8634, 0.6074, 0.8634, 0.6074, 0.8634, 0.6074, 0.8634, 0.6074, 0.8634, 0.6074, 0.8634, 0.6074, 0.8634, 0.6074, 0.8634, 0.6074, 0.8634, 0.6074, 0.8634, 0.6074, 0.8634, 0.6074, 0.8634, 0.6074, 0.8634, 0.6074, 0.8634, 0.6074, 0.8634, 0.6074, 0.8634, 0.6074, 0.8634, 0.6074, 0.8634, 0.6074, 0.8634, 0.6074, 0.8634, 0.6074, 0.8634, 0.6074, 0.8634, 0.6074, 0.8634, 0.6074, 0.8634, 0.6074, 0.8634, 0.6074, 0.8634, 0.6074, 0.8634, 0.6074, 0.8634, 0.6074, 0.8634, 0.6074, 0.8634, 0.6074, 0.8634, 0.6074, 0.8634, 0.6074, 0.8634, 0.6074, 0.8634, 0.6074, 0.8634, 0.6074, 0.8634, 0.6074, 0.8634, 0.6074, 0.8634, 0.6074, 0.8634, 0.6074, 0.8634, 0.6074, 0.8634, 0.6074, 0.8634, 0.6074, 0.8634, 0.6074, 0.8634, 0.6074, 0.8634, 0.6074, 0.8634, 0.6074, 0.8634, 0.6074, 0.8634, 0.6074, 0.8634, 0.6074, 0.8634, 0.6074, 0.8634, 0.6074, 0.8634, 0.6074, 0.8634, 0.6074, 0.8634, 0.6074, 0.8634, 0.6074, 0.8634, 0.6074, 0.8634, 0.6074, 0.8634, 0.6074, 0.8634, 0.6074, 0.8634, 0.6074, 0.8634, 0.6074, 0.8634, 0.6074, 0.8634, 0.6074, 0.8634, 0.6074, 0.8634, 0.6074, 0.8634, 0.6074, 0.8634, 0.6074, 0.8634, 0.6074, 0.8634, 0.6074, 0.8634, 0.6074, 0.8634, 0.6074, 0.8634, 0.6074, 0.8634, 0.6074, 0.8634, 0.6074, 0.8634, 0.6074, 0.8634, 0.6074, 0.8634, 0.6074, 0.8634, 0.6074, 0.8634, 0.6074, 0.8634, 0.6074, 0.8634, 0.6074, 0.8634, 0.6074, 0.8634, 0.6074, 0.8634, 0.6074, 0.8634, 0.6074, 0.8634, 0.6074, 0.8634, 0.6074, 0.8634, 0.6074, 0.8634, 0.6074, 0.8634, 0.6074, 0.8634, 0.6074, 0.8634, 0.6074, 0.8634, 0.6074, 0.8634, 0.6074, 0.8634, 0.6074, 0.8634, 0.6074, 0.8634, 0.6074, 0.8634, 0.6074, 0.8634, 0.6074, 0.8634, 0.6074, 0.8634, 0.6074, 0.8634, 0.6074, 0.8634, 0.6074, 0.8634, 0.6074, 0.8634, 0.6074, 0.8634, 0.6074, 0.8634, 0.6074, 0.8634, 0.6074, 0.8634, 0.6074, 0.8634, 0.6074, 0.8634, 0.6074, 0.8634, 0.6074, 0.8634, 0.6074, 0.8634, 0.6074, 0.8634, 0.6074, 0.8634, 0.6074, 0.8634, 0.6074, 0.8634, 0.6074, 0.8634, 0.6074, 0.8634, 0.6074, 0.8634, 0.6074, 0.8634, 0.6074, 0.8634, 0.6074, 0.8634, 0.6074, 0.8634, 0.6074, 0.8634, 0.6074, 0.8634, 0.6074, 0.8634, 0.6074, 0.8634, 0.6074, 0.8634, 0.6074, 0.8634, 0.6074, 0.8634, 0.6074, 0.8634, 0.6074, 0.8634, 0.6074, 0.8634, 0.6074, 0.8634, 0.6074, 0.8634, 0.6074, 0.8634, 0.6074, 0.8634, 0.6074, 0.8634, 0.6074, 0.8634, 0.6074, 0.8634, 0.6074, 0.8634, 0.6074, 0.8634, 0.6074, 0.8634, 0.6074, 0.8634, 0.6074, 0.8634, 0.6074, 0.8634, 0.6074, 0.8634, 0.6074, 0.8634, 0.6074, 0.8634, 0.6074, 0.8634, 0.6074, 0.8634, 0.6074, 0.8634, 0.6074, 0.8634, 0.6074, 0.8634, 0.6074, 0.8634, 0.6074, 0.8634, 0.6074, 0.8634, 0.6074, 0.8634, 0.6074, 0.8634, 0.6074, 0.8634, 0.6074, 0.8634, 0.6074, 0.8634, 0.6074, 0.8634, 0.6074, 0.8634, 0.6074, 0.8634, 0.6074, 0.8634, 0.6074, 0.8634, 0.6074, 0.8634, 0.6074, 0.8634, 0.6074, 0.8634, 0.6074, 0.8634, 0.6074, 0.8634, 0.6074, 0.8634, 0.6074, 0.8634, 0.6074, 0.8634, 0.6074, 0.8634, 0.6074, 0.8634, 0.6074, 0.8634, 0.6074, 0.8634, 0.6074, 0.8634, 0.6074, 0.8634, 0.6074, 0.8634, 0.6074, 0.8634, 0.6074, 0.8634, 0.6074, 0.8634, 0.6074, 0.8634, 0.6074, 0.8634, 0.6074, 0.8634, 0.6074, 0.8634, 0.6074, 0.8634, 0.6074, 0.8634, 0.6074, 0.8634, 0.6074, 0.8634, 0.6074, 0.8634, 0.6074, 0.8634, 0.6074, 0.8634, 0.6074, 0.8634, 0.6074, 0.8634, 0.6074, 0.8634, 0.6074, 0.8634, 0.6074, 0.8634, 0.6074, 0.8634, 0.6074, 0.8634, 0.6074, 0.8634, 0.6074, 0.8634, 0.6074, 0.8634, 0.6074, 0.8634, 0.6074, 0.8634, 0.6074, 0.8634, 0.6074, 0.8634, 0.6074, 0.8634, 0.6074, 0.8634, 0.6074, 0.8634, 0.6074, 0.8634, 0.6074, 0.8634, 0.6074, 0.8634, 0.6074, 0.8634, 0.6074, 0.8634, 0.6074, 0.8634, 0.6074, 0.8634, 0.6074, 0.8634, 0.6074, 0.8634, 0.6074, 0.8634, 0.6074, 0.8634, 0.6074, 0.8634, 0.6074, 0.8634, 0.6074, 0.8634, 0.6074, 0.8634, 0.6074, 0.8634, 0.6074, 0.8634, 0.6074, 0.8634, 0.6074, 0.8634, 0.6074, 0.8634, 0.6074, 0.8634, 0.6074, 0.8634, 0.6074, 0.8634, 0.6074, 0.8634, 0.6074, 0.8634, 0.6074, 0.8634, 0.6074, 0.8634, 0.6074, 0.8634, 0.6074, 0.8634, 0.6074, 0.8634, 0.6074, 0.8634, 0.6074, 0.8634, 0.6074, 0.8634, 0.6074, 0.8634, 0.6074, 0.8634, 0.6074, 0.8634, 0.6074, 0.8634, 0.6074, 0.8634, 0.6074, 0.8634, 0.6074, 0.8634, 0.6074, 0.8634, 0.6074, 0.8634, 0.6074, 0.8634, 0.6074, 0.8634, 0.6074, 0.8634, 0.6074, 0.8634, 0.6074, 0.8634, 0.6074, 0.8634, 0.6074, 0.8634, 0.6074, 0.8634, 0.6074, 0.8634, 0.6074, 0.8634, 0.6074, 0.8634, 0.6074, 0.8634, 0.6074, 0.8634, 0.6074, 0.8634, 0.6074, 0.8634, 0.6074, 0.8634, 0.6074, 0.8634, 0.6074, 0.8634, 0.6074, 0.8634, 0.6074, 0.8634, 0.6074, 0.8634, 0.6074, 0.8634, 0.6074, 0.8634, 0.6074, 0.8634, 0.6074, 0.8634, 0.6074, 0.8634, 0.6074, 0.8634, 0.6074, 0.8634, 0.6074, 0.8634, 0.6074, 0.8634, 0.6074, 0.8634, 0.6074, 0.8634, 0.6074, 0.8634, 0.6074, 0.8634, 0.6074, 0.8634, 0.6074, 0.8634, 0.6074, 0.8634, 0.6074, 0.8634, 0.6074, 0.8634, 0.6074, 0.8634, 0.6074, 0.8634, 0.6074, 0.8634, 0.6074, 0.8634, 0.6074, 0.8634, 0.6074, 0.8634, 0.6074, 0.8634, 0.6074, 0.8634, 0.6074, 0.8634, 0.6074, 0.8634, 0.6074, 0.8634, 0.6074, 0.8634, 0.6074, 0.8634, 0.6074, 0.8634, 0.6074, 0.8634, 0.6074, 0.8634, 0.6074, 0.8634, 0.6074, 0.8634, 0.6074, 0.8634, 0.6074, 0.8634, 0.6074, 0.8634, 0.6074, 0.8634, 0.6074, 0.8634, 0.6074, 0.8634, 0.6074, 0.8634, 0.6074, 0.8634, 0.6074, 0.8634, 0.6074, 0.8634, 0.6074, 0.8634, 0.6074, 0.8634, 0.6074, 0.8634, 0.6074, 0.8634, 0.6074, 0.8634, 0.6074, 0.8634, 0.6074, 0.8634, 0.6074, 0.8634, 0.6074, 0.8634, 0.6074, 0.8634, 0.6074, 0.8634, 0.6074, 0.8634, 0.6074, 0.8634, 0.6074, 0.8634, 0.6074, 0.8634, 0.6074, 0.8634, 0.6074, 0.8634, 0.6074, 0.8634, 0.6074, 0.8634, 0.6074, 0.8634, 0.6074, 0.8634, 0.6074, 0.8634, 0.6074, 0.8634, 0.6074, 0.8634, 0.6074, 0.8634, 0.6074, 0.8634, 0.6074, 0.8634, 0.6074, 0.8634, 0.6074, 0.8634, 0.6074, 0.8634, 0.6074, 0.8634, 0.6074, 0.8634, 0.6074, 0.8634, 0.6074, 0.8634, 0.6074, 0.8634, 0.6074, 0.8634, 0.6074, 0.8634, 0.6074, 0.8634, 0.6074, 0.8634, 0.6074, 0.8634, 0.6074, 0.8634, 0.6074, 0.8634, 0.6074, 0.8634, 0.6074, 0.8634, 0.6074, 0.8634, 0.6074, 0.8634, 0.6074, 0.8634, 0.6074, 0.8634, 0.6074, 0.8634, 0.6074, 0.8634, 0.6074, 0.8634, 0.6074, 0.8634, 0.6074, 0.8634, 0.6074, 0.8634, 0.6074, 0.8634, 0.6074, 0.8634, 0.6074, 0.8634, 0.6074, 0.8634, 0.6074, 0.8634, 0.6074, 0.8634, 0.6074, 0.8634, 0.6074, 0.8634])
me_cube_008.materials.append(mat_atlas)
me_cube_008.use_remesh_preserve_volume = False
me_cube_008.use_remesh_preserve_attributes = False
me_cube_008.use_mirror_vertex_groups = False
me_cube_008.update()

# ---- objects
ob_couch = bpy.data.objects.new('couch', me_cube_008)

# ---- transforms, parenting, visibility, modifiers, constraints
ob_couch.location = (0.0, 0.0, 0.0)
ob_couch.lineart.crease_threshold = 0.0
_m = ob_couch.modifiers.new('Auto Smooth', 'NODES')
_m.node_group = ng_auto_smooth
_gi = [s.identifier for s in ng_auto_smooth.interface.items_tree if s.item_type == 'SOCKET' and s.in_out == 'INPUT']
_m[_gi[1]] = 0.7226  # Angle

# ---- collection membership
col_collection_1.objects.link(ob_couch)

# ---- scene / render settings (as saved in the file)
scene.frame_start = 1; scene.frame_end = 250; scene.frame_set(1)
scene.render.engine = 'BLENDER_EEVEE_NEXT'
scene.render.resolution_percentage = 50
scene.render.dither_intensity = 0.0
scene.cycles.use_denoising = False
scene.cycles.samples = 128
scene.cycles.sampling_pattern = 'TABULATED_SOBOL'
scene.cycles.use_adaptive_sampling = False
scene.cycles.use_light_tree = False
scene.cycles.blur_glossy = 0.0
scene.cycles.sample_clamp_indirect = 0.0
scene.view_settings.view_transform = 'Standard'
bpy.context.view_layer.update()

# ---- added for rendering (the .blend has no active camera and no usable light): camera, sun
cam_auto = bpy.data.cameras.new('AutoCamera')
cam_auto.lens = 50.0
cam_auto.sensor_width = 36.0
cam_auto.clip_end = 1000.0
ob_auto_camera = bpy.data.objects.new('AutoCamera', cam_auto)
scene.collection.objects.link(ob_auto_camera)
ob_auto_camera.location = (16.1075, -19.2706, 15.4702)
ob_auto_camera.rotation_euler = (1.09748, -7.21219e-08, 0.694738)
scene.camera = ob_auto_camera
light_auto_sun = bpy.data.lights.new('AutoSun', 'SUN')
light_auto_sun.energy = 3.0
light_auto_sun.angle = 0.0523599
ob_auto_sun = bpy.data.objects.new('AutoSun', light_auto_sun)
scene.collection.objects.link(ob_auto_sun)
ob_auto_sun.rotation_euler = (0.872665, 0.174533, 0.523599)
bpy.context.view_layer.update()
